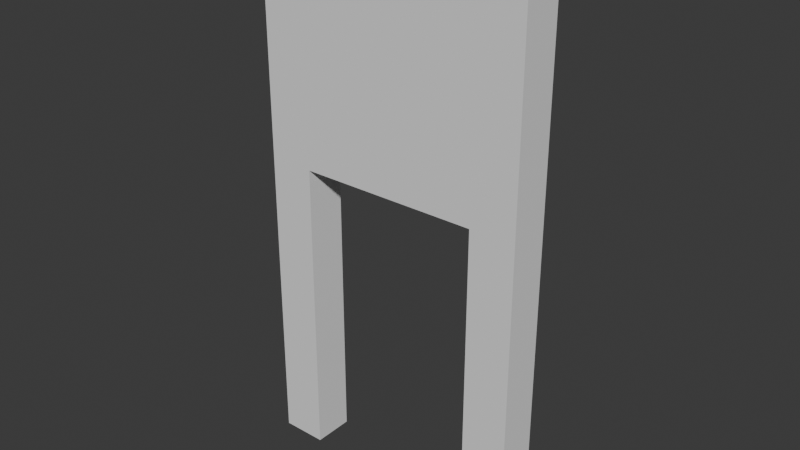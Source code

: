 # Source: DoorHole.blend  (saved by Blender 5.0.119; exported with 4.5.12 LTS)
import bpy
from mathutils import Matrix  # noqa: F401  (used for matrix-valued properties, if any)

bpy.ops.wm.read_factory_settings(use_empty=True)
scene = bpy.context.scene
scene.name = 'Scene'

# ---- collections
col_collection = bpy.data.collections.new('Collection'); scene.collection.children.link(col_collection)

# ---- world
world_world = bpy.data.worlds.new('World'); scene.world = world_world
world_world.use_nodes = True; world_world.node_tree.nodes.clear()
_N = world_world.node_tree.nodes; _L = world_world.node_tree.links
n0 = _N.new('ShaderNodeOutputWorld'); n0.name = 'World Output'; n0.location = (200, 100)
n1 = _N.new('ShaderNodeBackground'); n1.name = 'Background'; n1.location = (-200, 100)
n1.inputs[0].default_value = (0.05088, 0.05088, 0.05088, 1.0)
_L.new(n1.outputs[0], n0.inputs[0])
n0.is_active_output = True
world_world.color = (0.05088, 0.05088, 0.05088)
world_world.sun_shadow_jitter_overblur = 0.0

# ---- meshes
me_cube_001 = bpy.data.meshes.new('Cube.001')
me_cube_001.from_pydata([(-1.0, -1.0, -1.0), (-1.0, -1.0, 1.0), (-1.0, 1.0, -1.0), (-1.0, 1.0, 1.0), (1.0, -1.0, -1.0), (1.0, -1.0, 1.0), (1.0, 1.0, -1.0), (1.0, 1.0, 1.0), (0.6667, 1.0, -1.0), (-0.6667, 1.0, -1.0), (-0.6667, 1.0, 1.0), (-0.3333, 1.0, 1.0), (2.98e-08, 1.0, 1.0), (0.3333, 1.0, 1.0), (0.6667, 1.0, 1.0), (-0.6667, -1.0, -1.0), (0.6667, -1.0, -1.0), (0.6667, -1.0, 1.0), (0.3333, -1.0, 1.0), (-2.98e-08, -1.0, 1.0), (-0.3333, -1.0, 1.0), (-0.6667, -1.0, 1.0), (-1.0, -1.0, -0.75), (-1.0, -1.0, -0.5), (-1.0, -1.0, -0.25), (-1.0, -1.0, 0.0), (-1.0, -1.0, 0.25), (-1.0, -1.0, 0.5), (-1.0, -1.0, 0.75), (-1.0, 1.0, 0.75), (-1.0, 1.0, 0.5), (-1.0, 1.0, 0.25), (-1.0, 1.0, 0.0), (-1.0, 1.0, -0.25), (-1.0, 1.0, -0.5), (-1.0, 1.0, -0.75), (1.0, 1.0, 0.75), (1.0, 1.0, 0.5), (1.0, 1.0, 0.25), (1.0, 1.0, 0.0), (1.0, 1.0, -0.25), (1.0, 1.0, -0.5), (1.0, 1.0, -0.75), (1.0, -1.0, 0.75), (1.0, -1.0, 0.5), (1.0, -1.0, 0.25), (1.0, -1.0, 0.0), (1.0, -1.0, -0.25), (1.0, -1.0, -0.5), (1.0, -1.0, -0.75), (0.6667, -1.0, 0.75), (0.6667, -1.0, 0.5), (0.6667, -1.0, 0.25), (0.6667, -1.0, 0.0), (0.6667, -1.0, -0.25), (0.6667, -1.0, -0.5), (0.6667, -1.0, -0.75), (0.3333, -1.0, 0.75), (0.3333, -1.0, 0.5), (0.3333, -1.0, 0.25), (-2.235e-08, -1.0, 0.75), (-1.49e-08, -1.0, 0.5), (-7.451e-09, -1.0, 0.25), (-0.3333, -1.0, 0.75), (-0.3333, -1.0, 0.5), (-0.3333, -1.0, 0.25), (-0.6667, -1.0, 0.75), (-0.6667, -1.0, 0.5), (-0.6667, -1.0, 0.25), (-0.6667, -1.0, 0.0), (-0.6667, -1.0, -0.25), (-0.6667, -1.0, -0.5), (-0.6667, -1.0, -0.75), (-0.6667, 1.0, 0.75), (-0.6667, 1.0, 0.5), (-0.6667, 1.0, 0.25), (-0.6667, 1.0, 0.0), (-0.6667, 1.0, -0.25), (-0.6667, 1.0, -0.5), (-0.6667, 1.0, -0.75), (-0.3333, 1.0, 0.75), (-0.3333, 1.0, 0.5), (-0.3333, 1.0, 0.25), (2.235e-08, 1.0, 0.75), (1.49e-08, 1.0, 0.5), (7.451e-09, 1.0, 0.25), (0.3333, 1.0, 0.75), (0.3333, 1.0, 0.5), (0.3333, 1.0, 0.25), (0.6667, 1.0, 0.75), (0.6667, 1.0, 0.5), (0.6667, 1.0, 0.25), (0.6667, 1.0, 0.0), (0.6667, 1.0, -0.25), (0.6667, 1.0, -0.5), (0.6667, 1.0, -0.75), (-1.0, -1.0, 0.125), (-1.0, 1.0, 0.125), (1.0, 1.0, 0.125), (1.0, -1.0, 0.125), (0.6667, -1.0, 0.125), (0.3333, -1.0, 0.125), (-3.725e-09, -1.0, 0.125), (-0.3333, -1.0, 0.125), (-0.6667, -1.0, 0.125), (-0.6667, 1.0, 0.125), (-0.3333, 1.0, 0.125), (3.725e-09, 1.0, 0.125), (0.3333, 1.0, 0.125), (0.6667, 1.0, 0.125)], [], [(28, 1, 3, 29), (89, 14, 7, 36), (36, 7, 5, 43), (66, 21, 1, 28), (8, 6, 4, 16), (10, 3, 1, 21), (7, 14, 17, 5), (14, 13, 18, 17), (13, 12, 19, 18), (12, 11, 20, 19), (11, 10, 21, 20), (2, 9, 15, 0), (43, 5, 17, 50), (50, 17, 18, 57), (57, 18, 19, 60), (60, 19, 20, 63), (63, 20, 21, 66), (29, 3, 10, 73), (73, 10, 11, 80), (80, 11, 12, 83), (83, 12, 13, 86), (86, 13, 14, 89), (108, 88, 91, 109), (88, 87, 90, 91), (87, 86, 89, 90), (107, 85, 88, 108), (85, 84, 87, 88), (84, 83, 86, 87), (106, 82, 85, 107), (82, 81, 84, 85), (81, 80, 83, 84), (105, 75, 82, 106), (75, 74, 81, 82), (74, 73, 80, 81), (2, 35, 79, 9), (35, 34, 78, 79), (34, 33, 77, 78), (33, 32, 76, 77), (97, 31, 75, 105), (31, 30, 74, 75), (30, 29, 73, 74), (103, 65, 68, 104), (65, 64, 67, 68), (64, 63, 66, 67), (102, 62, 65, 103), (62, 61, 64, 65), (61, 60, 63, 64), (101, 59, 62, 102), (59, 58, 61, 62), (58, 57, 60, 61), (100, 52, 59, 101), (52, 51, 58, 59), (51, 50, 57, 58), (4, 49, 56, 16), (49, 48, 55, 56), (48, 47, 54, 55), (47, 46, 53, 54), (99, 45, 52, 100), (45, 44, 51, 52), (44, 43, 50, 51), (15, 72, 22, 0), (72, 71, 23, 22), (71, 70, 24, 23), (70, 69, 25, 24), (104, 68, 26, 96), (68, 67, 27, 26), (67, 66, 28, 27), (6, 42, 49, 4), (42, 41, 48, 49), (41, 40, 47, 48), (40, 39, 46, 47), (98, 38, 45, 99), (38, 37, 44, 45), (37, 36, 43, 44), (8, 95, 42, 6), (95, 94, 41, 42), (94, 93, 40, 41), (93, 92, 39, 40), (109, 91, 38, 98), (91, 90, 37, 38), (90, 89, 36, 37), (0, 22, 35, 2), (22, 23, 34, 35), (23, 24, 33, 34), (24, 25, 32, 33), (96, 26, 31, 97), (26, 27, 30, 31), (27, 28, 29, 30), (25, 96, 97, 32), (92, 109, 98, 39), (39, 98, 99, 46), (69, 104, 96, 25), (46, 99, 100, 53), (32, 97, 105, 76), (9, 79, 72, 15), (72, 79, 78, 71), (71, 78, 77, 70), (70, 77, 76, 69), (69, 76, 105, 104), (103, 104, 105, 106), (102, 103, 106, 107), (101, 102, 107, 108), (100, 101, 108, 109), (53, 100, 109, 92), (54, 53, 92, 93), (55, 54, 93, 94), (56, 55, 94, 95), (8, 16, 56, 95)])
_uv = me_cube_001.uv_layers.new(name='UVMap')
_uv.uv.foreach_set('vector', [0.5938, 0.0, 0.625, 0.0, 0.625, 0.25, 0.5938, 0.25, 0.5938, 0.4583, 0.625, 0.4583, 0.625, 0.5, 0.5938, 0.5, 0.5938, 0.5, 0.625, 0.5, 0.625, 0.75, 0.5938, 0.75, 0.5938, 0.9583, 0.625, 0.9583, 0.625, 1.0, 0.5938, 1.0, 0.3333, 0.5, 0.375, 0.5, 0.375, 0.75, 0.3333, 0.75, 0.8333, 0.5, 0.875, 0.5, 0.875, 0.75, 0.8333, 0.75, 0.625, 0.5, 0.6667, 0.5, 0.6667, 0.75, 0.625, 0.75, 0.6667, 0.5, 0.7083, 0.5, 0.7083, 0.75, 0.6667, 0.75, 0.7083, 0.5, 0.75, 0.5, 0.75, 0.75, 0.7083, 0.75, 0.75, 0.5, 0.7917, 0.5, 0.7917, 0.75, 0.75, 0.75, 0.7917, 0.5, 0.8333, 0.5, 0.8333, 0.75, 0.7917, 0.75, 0.125, 0.5, 0.1667, 0.5, 0.1667, 0.75, 0.125, 0.75, 0.5938, 0.75, 0.625, 0.75, 0.625, 0.7917, 0.5938, 0.7917, 0.5938, 0.7917, 0.625, 0.7917, 0.625, 0.8333, 0.5938, 0.8333, 0.5938, 0.8333, 0.625, 0.8333, 0.625, 0.875, 0.5938, 0.875, 0.5938, 0.875, 0.625, 0.875, 0.625, 0.9167, 0.5938, 0.9167, 0.5938, 0.9167, 0.625, 0.9167, 0.625, 0.9583, 0.5938, 0.9583, 0.5938, 0.25, 0.625, 0.25, 0.625, 0.2917, 0.5938, 0.2917, 0.5938, 0.2917, 0.625, 0.2917, 0.625, 0.3333, 0.5938, 0.3333, 0.5938, 0.3333, 0.625, 0.3333, 0.625, 0.375, 0.5938, 0.375, 0.5938, 0.375, 0.625, 0.375, 0.625, 0.4167, 0.5938, 0.4167, 0.5938, 0.4167, 0.625, 0.4167, 0.625, 0.4583, 0.5938, 0.4583, 0.5156, 0.4167, 0.5312, 0.4167, 0.5312, 0.4583, 0.5156, 0.4583, 0.5312, 0.4167, 0.5625, 0.4167, 0.5625, 0.4583, 0.5312, 0.4583, 0.5625, 0.4167, 0.5938, 0.4167, 0.5938, 0.4583, 0.5625, 0.4583, 0.5156, 0.375, 0.5312, 0.375, 0.5312, 0.4167, 0.5156, 0.4167, 0.5312, 0.375, 0.5625, 0.375, 0.5625, 0.4167, 0.5312, 0.4167, 0.5625, 0.375, 0.5938, 0.375, 0.5938, 0.4167, 0.5625, 0.4167, 0.5156, 0.3333, 0.5312, 0.3333, 0.5312, 0.375, 0.5156, 0.375, 0.5312, 0.3333, 0.5625, 0.3333, 0.5625, 0.375, 0.5312, 0.375, 0.5625, 0.3333, 0.5938, 0.3333, 0.5938, 0.375, 0.5625, 0.375, 0.5156, 0.2917, 0.5312, 0.2917, 0.5312, 0.3333, 0.5156, 0.3333, 0.5312, 0.2917, 0.5625, 0.2917, 0.5625, 0.3333, 0.5312, 0.3333, 0.5625, 0.2917, 0.5938, 0.2917, 0.5938, 0.3333, 0.5625, 0.3333, 0.375, 0.25, 0.4062, 0.25, 0.4062, 0.2917, 0.375, 0.2917, 0.4062, 0.25, 0.4375, 0.25, 0.4375, 0.2917, 0.4062, 0.2917, 0.4375, 0.25, 0.4688, 0.25, 0.4688, 0.2917, 0.4375, 0.2917, 0.4688, 0.25, 0.5, 0.25, 0.5, 0.2917, 0.4688, 0.2917, 0.5156, 0.25, 0.5312, 0.25, 0.5312, 0.2917, 0.5156, 0.2917, 0.5312, 0.25, 0.5625, 0.25, 0.5625, 0.2917, 0.5312, 0.2917, 0.5625, 0.25, 0.5938, 0.25, 0.5938, 0.2917, 0.5625, 0.2917, 0.5156, 0.9167, 0.5312, 0.9167, 0.5312, 0.9583, 0.5156, 0.9583, 0.5312, 0.9167, 0.5625, 0.9167, 0.5625, 0.9583, 0.5312, 0.9583, 0.5625, 0.9167, 0.5938, 0.9167, 0.5938, 0.9583, 0.5625, 0.9583, 0.5156, 0.875, 0.5312, 0.875, 0.5312, 0.9167, 0.5156, 0.9167, 0.5312, 0.875, 0.5625, 0.875, 0.5625, 0.9167, 0.5312, 0.9167, 0.5625, 0.875, 0.5938, 0.875, 0.5938, 0.9167, 0.5625, 0.9167, 0.5156, 0.8333, 0.5312, 0.8333, 0.5312, 0.875, 0.5156, 0.875, 0.5312, 0.8333, 0.5625, 0.8333, 0.5625, 0.875, 0.5312, 0.875, 0.5625, 0.8333, 0.5938, 0.8333, 0.5938, 0.875, 0.5625, 0.875, 0.5156, 0.7917, 0.5312, 0.7917, 0.5312, 0.8333, 0.5156, 0.8333, 0.5312, 0.7917, 0.5625, 0.7917, 0.5625, 0.8333, 0.5312, 0.8333, 0.5625, 0.7917, 0.5938, 0.7917, 0.5938, 0.8333, 0.5625, 0.8333, 0.375, 0.75, 0.4062, 0.75, 0.4062, 0.7917, 0.375, 0.7917, 0.4062, 0.75, 0.4375, 0.75, 0.4375, 0.7917, 0.4062, 0.7917, 0.4375, 0.75, 0.4688, 0.75, 0.4688, 0.7917, 0.4375, 0.7917, 0.4688, 0.75, 0.5, 0.75, 0.5, 0.7917, 0.4688, 0.7917, 0.5156, 0.75, 0.5312, 0.75, 0.5312, 0.7917, 0.5156, 0.7917, 0.5312, 0.75, 0.5625, 0.75, 0.5625, 0.7917, 0.5312, 0.7917, 0.5625, 0.75, 0.5938, 0.75, 0.5938, 0.7917, 0.5625, 0.7917, 0.375, 0.9583, 0.4062, 0.9583, 0.4062, 1.0, 0.375, 1.0, 0.4062, 0.9583, 0.4375, 0.9583, 0.4375, 1.0, 0.4062, 1.0, 0.4375, 0.9583, 0.4688, 0.9583, 0.4688, 1.0, 0.4375, 1.0, 0.4688, 0.9583, 0.5, 0.9583, 0.5, 1.0, 0.4688, 1.0, 0.5156, 0.9583, 0.5312, 0.9583, 0.5312, 1.0, 0.5156, 1.0, 0.5312, 0.9583, 0.5625, 0.9583, 0.5625, 1.0, 0.5312, 1.0, 0.5625, 0.9583, 0.5938, 0.9583, 0.5938, 1.0, 0.5625, 1.0, 0.375, 0.5, 0.4062, 0.5, 0.4062, 0.75, 0.375, 0.75, 0.4062, 0.5, 0.4375, 0.5, 0.4375, 0.75, 0.4062, 0.75, 0.4375, 0.5, 0.4688, 0.5, 0.4688, 0.75, 0.4375, 0.75, 0.4688, 0.5, 0.5, 0.5, 0.5, 0.75, 0.4688, 0.75, 0.5156, 0.5, 0.5312, 0.5, 0.5312, 0.75, 0.5156, 0.75, 0.5312, 0.5, 0.5625, 0.5, 0.5625, 0.75, 0.5312, 0.75, 0.5625, 0.5, 0.5938, 0.5, 0.5938, 0.75, 0.5625, 0.75, 0.375, 0.4583, 0.4062, 0.4583, 0.4062, 0.5, 0.375, 0.5, 0.4062, 0.4583, 0.4375, 0.4583, 0.4375, 0.5, 0.4062, 0.5, 0.4375, 0.4583, 0.4688, 0.4583, 0.4688, 0.5, 0.4375, 0.5, 0.4688, 0.4583, 0.5, 0.4583, 0.5, 0.5, 0.4688, 0.5, 0.5156, 0.4583, 0.5312, 0.4583, 0.5312, 0.5, 0.5156, 0.5, 0.5312, 0.4583, 0.5625, 0.4583, 0.5625, 0.5, 0.5312, 0.5, 0.5625, 0.4583, 0.5938, 0.4583, 0.5938, 0.5, 0.5625, 0.5, 0.375, 0.0, 0.4062, 0.0, 0.4062, 0.25, 0.375, 0.25, 0.4062, 0.0, 0.4375, 0.0, 0.4375, 0.25, 0.4062, 0.25, 0.4375, 0.0, 0.4688, 0.0, 0.4688, 0.25, 0.4375, 0.25, 0.4688, 0.0, 0.5, 0.0, 0.5, 0.25, 0.4688, 0.25, 0.5156, 0.0, 0.5312, 0.0, 0.5312, 0.25, 0.5156, 0.25, 0.5312, 0.0, 0.5625, 0.0, 0.5625, 0.25, 0.5312, 0.25, 0.5625, 0.0, 0.5938, 0.0, 0.5938, 0.25, 0.5625, 0.25, 0.5, 0.0, 0.5156, 0.0, 0.5156, 0.25, 0.5, 0.25, 0.5, 0.4583, 0.5156, 0.4583, 0.5156, 0.5, 0.5, 0.5, 0.5, 0.5, 0.5156, 0.5, 0.5156, 0.75, 0.5, 0.75, 0.5, 0.9583, 0.5156, 0.9583, 0.5156, 1.0, 0.5, 1.0, 0.5, 0.75, 0.5156, 0.75, 0.5156, 0.7917, 0.5, 0.7917, 0.5, 0.25, 0.5156, 0.25, 0.5156, 0.2917, 0.5, 0.2917, 0.375, 0.2917, 0.4062, 0.2917, 0.4062, 0.9583, 0.375, 0.9583, 0.4062, 0.9583, 0.4062, 0.2917, 0.4375, 0.2917, 0.4375, 0.9583, 0.4375, 0.9583, 0.4375, 0.2917, 0.4688, 0.2917, 0.4688, 0.9583, 0.4688, 0.9583, 0.4688, 0.2917, 0.5, 0.2917, 0.5, 0.9583, 0.5, 0.9583, 0.5, 0.2917, 0.5156, 0.2917, 0.5156, 0.9583, 0.5156, 0.9167, 0.5156, 0.9583, 0.5156, 0.2917, 0.5156, 0.3333, 0.5156, 0.875, 0.5156, 0.9167, 0.5156, 0.3333, 0.5156, 0.375, 0.5156, 0.8333, 0.5156, 0.875, 0.5156, 0.375, 0.5156, 0.4167, 0.5156, 0.7917, 0.5156, 0.8333, 0.5156, 0.4167, 0.5156, 0.4583, 0.5, 0.7917, 0.5156, 0.7917, 0.5156, 0.4583, 0.5, 0.4583, 0.4688, 0.7917, 0.5, 0.7917, 0.5, 0.4583, 0.4688, 0.4583, 0.4375, 0.7917, 0.4688, 0.7917, 0.4688, 0.4583, 0.4375, 0.4583, 0.4062, 0.7917, 0.4375, 0.7917, 0.4375, 0.4583, 0.4062, 0.4583, 0.375, 0.4583, 0.375, 0.7917, 0.4062, 0.7917, 0.4062, 0.4583])
me_cube_001.update()

# ---- objects
ob_cube = bpy.data.objects.new('Cube', me_cube_001)

# ---- transforms, parenting, visibility, modifiers, constraints
ob_cube.location = (0.0, 0.0, 0.0)
ob_cube.scale = (2.0, 0.3, 4.0)

# ---- collection membership
col_collection.objects.link(ob_cube)

# ---- scene / render settings (as saved in the file)
scene.frame_start = 1; scene.frame_end = 250; scene.frame_set(1)
scene.render.engine = 'BLENDER_EEVEE_NEXT'
scene.render.bake_bias = 0.0
scene.render.bake_samples = 0
scene.cycles.sampling_pattern = 'TABULATED_SOBOL'
scene.eevee.use_volume_custom_range = False
bpy.context.view_layer.update()

# ---- added for rendering (the .blend has no active camera and no usable light): camera, sun
cam_auto = bpy.data.cameras.new('AutoCamera')
cam_auto.lens = 50.0
cam_auto.sensor_width = 36.0
cam_auto.clip_end = 1000.0
ob_auto_camera = bpy.data.objects.new('AutoCamera', cam_auto)
scene.collection.objects.link(ob_auto_camera)
ob_auto_camera.location = (8.29406, -9.95287, 6.63525)
ob_auto_camera.rotation_euler = (1.09748, -7.21219e-08, 0.694738)
scene.camera = ob_auto_camera
light_auto_sun = bpy.data.lights.new('AutoSun', 'SUN')
light_auto_sun.energy = 3.0
light_auto_sun.angle = 0.0523599
ob_auto_sun = bpy.data.objects.new('AutoSun', light_auto_sun)
scene.collection.objects.link(ob_auto_sun)
ob_auto_sun.rotation_euler = (0.872665, 0.174533, 0.523599)
bpy.context.view_layer.update()
